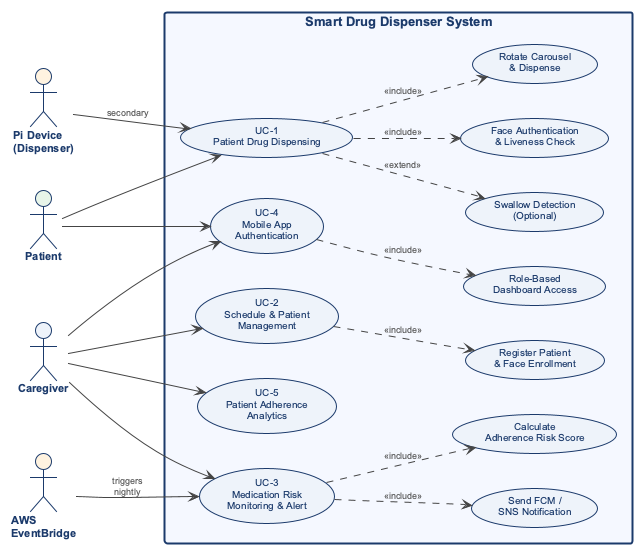

The diagram above was rendered by PlantUML. Its source (embedded in the PNG):
@startuml UseCase
!theme plain
skinparam backgroundColor #FFFFFF
skinparam defaultFontName Arial
skinparam defaultFontSize 11

skinparam actor {
  BackgroundColor #E8F0FB
  BorderColor #1B3A6B
  FontColor #1B3A6B
  FontSize 11
  FontStyle bold
}

skinparam usecase {
  BackgroundColor #EEF3FA
  BorderColor #1B3A6B
  FontColor #1B3A6B
  FontSize 10
}

skinparam rectangle {
  BackgroundColor #F5F8FF
  BorderColor #1B3A6B
  BorderThickness 2
  FontColor #1B3A6B
  FontSize 13
  FontStyle bold
}

skinparam arrow {
  Color #444444
  FontSize 9
  FontColor #555555
}

left to right direction

actor Patient as P #E8F5E9
actor Caregiver as C #EEF3FA

actor "Pi Device\n(Dispenser)" as Pi #FFF3E0
actor "AWS\nEventBridge" as EB #FFF3E0

rectangle "Smart Drug Dispenser System" {

  usecase "UC-1\nPatient Drug Dispensing" as UC1
  usecase "Face Authentication\n& Liveness Check" as FA
  usecase "Rotate Carousel\n& Dispense" as RD
  usecase "Swallow Detection\n(Optional)" as SD

  usecase "UC-2\nSchedule & Patient\nManagement" as UC2
  usecase "Register Patient\n& Face Enrollment" as RP

  usecase "UC-3\nMedication Risk\nMonitoring & Alert" as UC3
  usecase "Calculate\nAdherence Risk Score" as CR
  usecase "Send FCM /\nSNS Notification" as SN

  usecase "UC-4\nMobile App\nAuthentication" as UC4
  usecase "Role-Based\nDashboard Access" as RB

  usecase "UC-5\nPatient Adherence\nAnalytics" as UC5
}

' Actor associations
P --> UC1
P --> UC4

C --> UC2
C --> UC3
C --> UC4
C --> UC5

Pi --> UC1 : secondary
EB --> UC3 : triggers\nnightly

' Include / Extend
UC1 ..> FA  : <<include>>
UC1 ..> RD  : <<include>>
UC1 ..> SD  : <<extend>>

UC2 ..> RP  : <<include>>

UC3 ..> CR  : <<include>>
UC3 ..> SN  : <<include>>

UC4 ..> RB  : <<include>>

@enduml